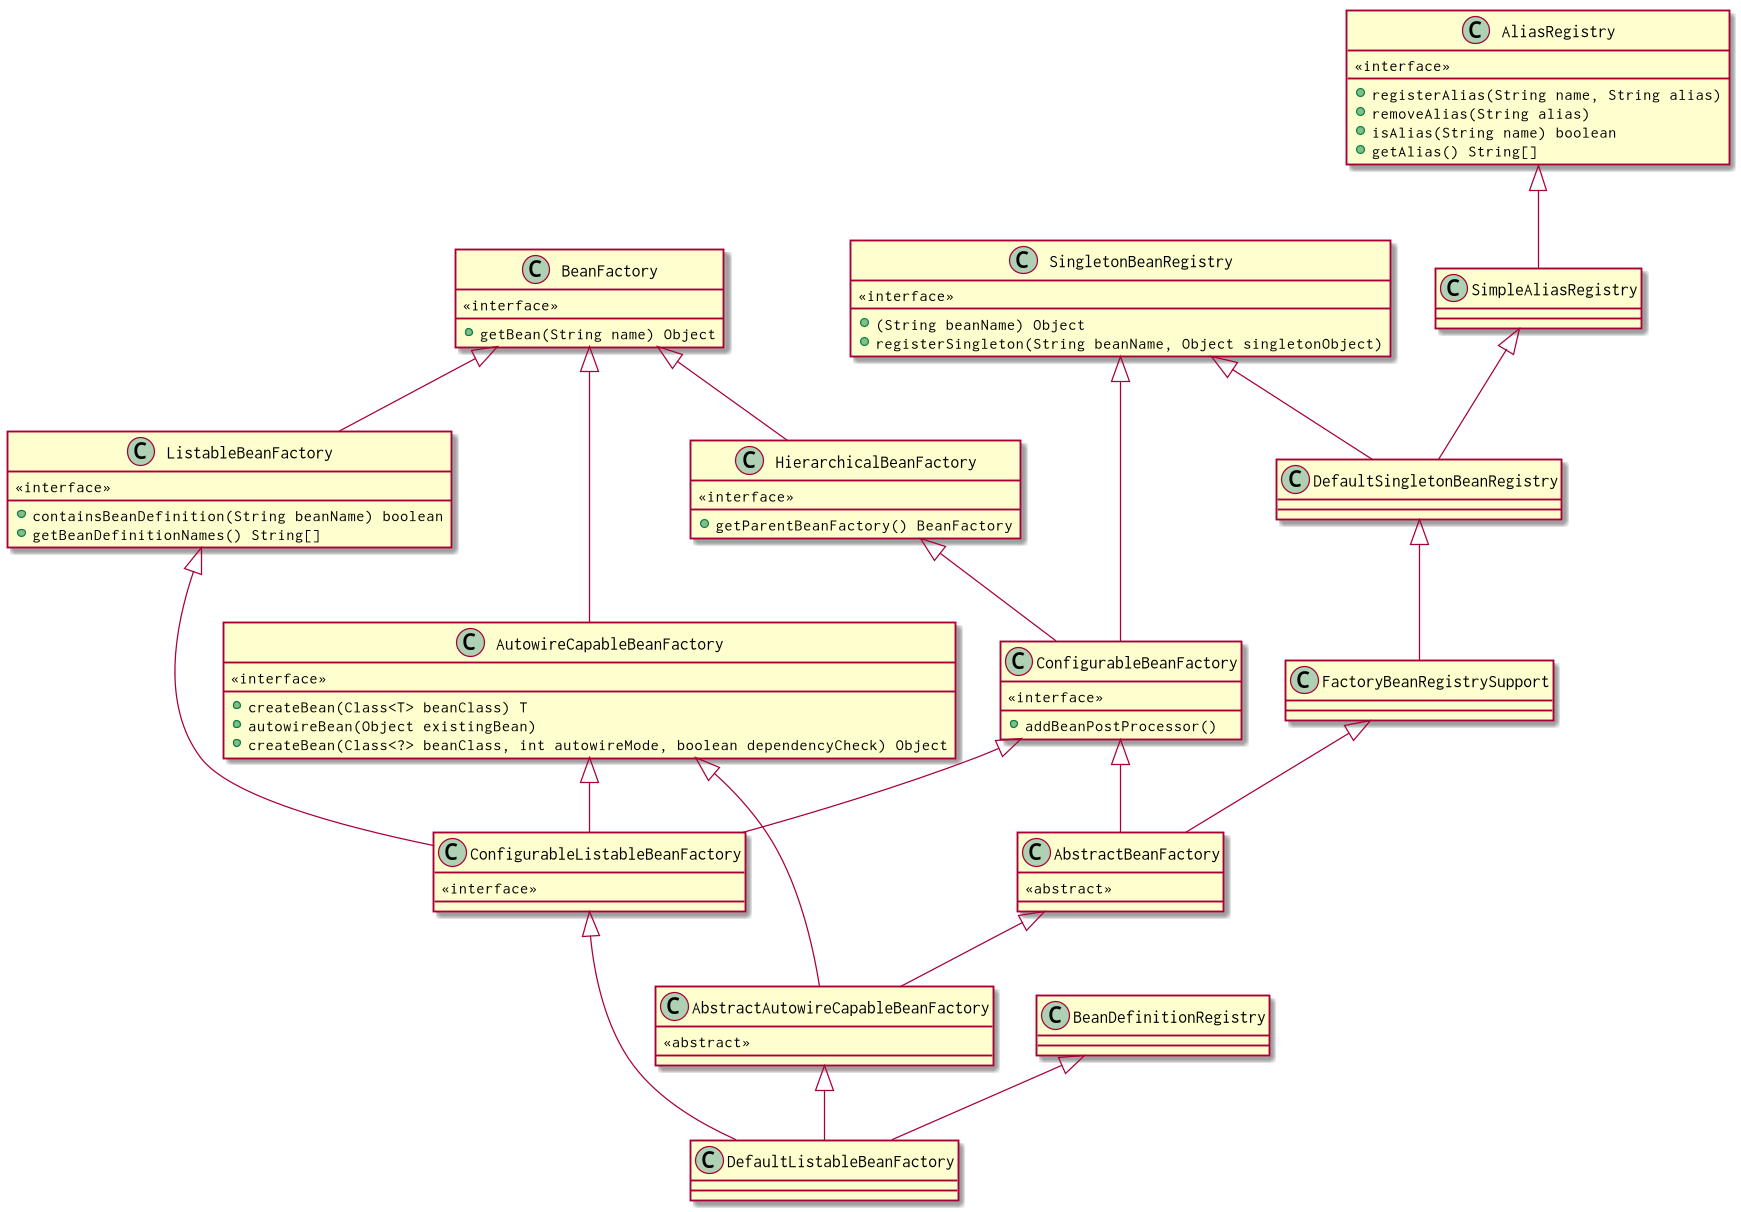

The diagram above was rendered by PlantUML. Its source (embedded in the PNG):
@startuml

class BeanFactory{
	<<interface>>
	+getBean(String name) Object
}
class HierarchicalBeanFactory{
	<<interface>>
	+getParentBeanFactory() BeanFactory
}
class ListableBeanFactory{
	<<interface>>
	+containsBeanDefinition(String beanName) boolean
	+getBeanDefinitionNames() String[]
}
class AutowireCapableBeanFactory{
	<<interface>>
	+createBean(Class<T> beanClass) T
	+autowireBean(Object existingBean)
	+createBean(Class<?> beanClass, int autowireMode, boolean dependencyCheck) Object
}
class ConfigurableBeanFactory{
	<<interface>>
	+addBeanPostProcessor()
}
class ConfigurableListableBeanFactory{
<<interface>>
}
class AbstractBeanFactory{
	<<abstract>>
}
class AbstractAutowireCapableBeanFactory{
	<<abstract>>
}



class SingletonBeanRegistry{
	<<interface>>
	+(String beanName) Object
	+registerSingleton(String beanName, Object singletonObject)
}
class FactoryBeanRegistrySupport{

}
class AliasRegistry{
	<<interface>>
	+registerAlias(String name, String alias)
	+removeAlias(String alias)
	+isAlias(String name) boolean
	+getAlias() String[]
}
BeanFactory 				<|-- 	HierarchicalBeanFactory
BeanFactory 				<|-- 	AutowireCapableBeanFactory
BeanFactory 				<|-- 	ListableBeanFactory
HierarchicalBeanFactory 	<|-- 	ConfigurableBeanFactory
SingletonBeanRegistry  		<|-- 	ConfigurableBeanFactory
ConfigurableBeanFactory 	<|-- 	AbstractBeanFactory
AutowireCapableBeanFactory  <|--    AbstractAutowireCapableBeanFactory
AbstractBeanFactory     	<|--    AbstractAutowireCapableBeanFactory
ListableBeanFactory 		<|-- ConfigurableListableBeanFactory
AutowireCapableBeanFactory 	<|-- ConfigurableListableBeanFactory
ConfigurableBeanFactory 	<|-- ConfigurableListableBeanFactory
AbstractAutowireCapableBeanFactory <|-- DefaultListableBeanFactory
ConfigurableListableBeanFactory    <|-- DefaultListableBeanFactory

BeanDefinitionRegistry  <|-- DefaultListableBeanFactory

FactoryBeanRegistrySupport	<|-- 	AbstractBeanFactory
DefaultSingletonBeanRegistry<|-- 	FactoryBeanRegistrySupport
SingletonBeanRegistry		<|-- 	DefaultSingletonBeanRegistry
SimpleAliasRegistry  		<|-- 	DefaultSingletonBeanRegistry
AliasRegistry		 		<|-- 	SimpleAliasRegistry
@enduml